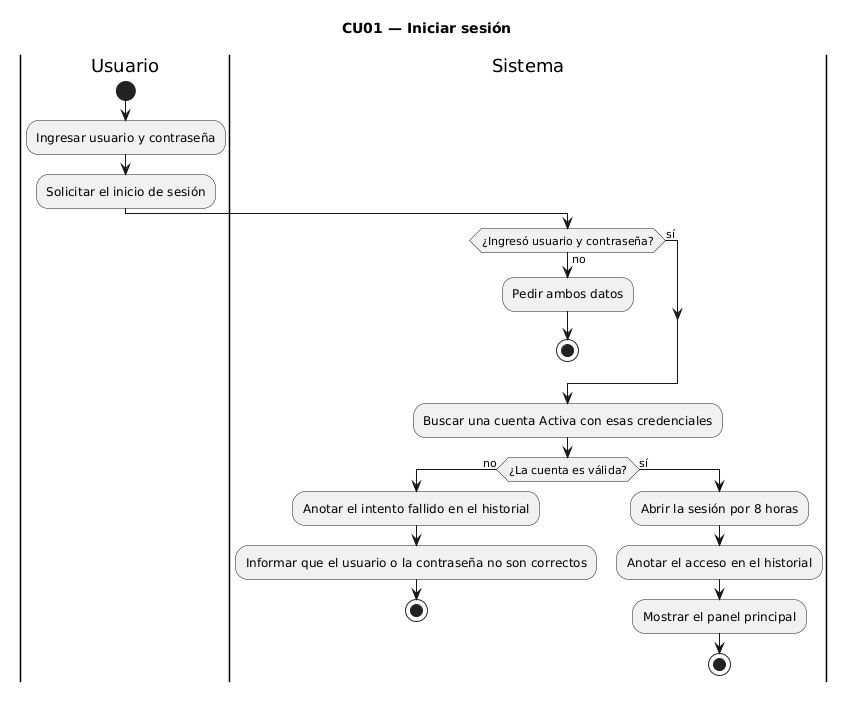

The diagram above was rendered by PlantUML. Its source (embedded in the PNG):
@startuml
title CU01 — Iniciar sesión
|Usuario|
start
:Ingresar usuario y contraseña;
:Solicitar el inicio de sesión;
|Sistema|
if (¿Ingresó usuario y contraseña?) then (no)
  :Pedir ambos datos;
  stop
else (sí)
endif
:Buscar una cuenta Activa con esas credenciales;
if (¿La cuenta es válida?) then (no)
  :Anotar el intento fallido en el historial;
  :Informar que el usuario o la contraseña no son correctos;
  stop
else (sí)
  :Abrir la sesión por 8 horas;
  :Anotar el acceso en el historial;
  :Mostrar el panel principal;
  stop
endif
@enduml